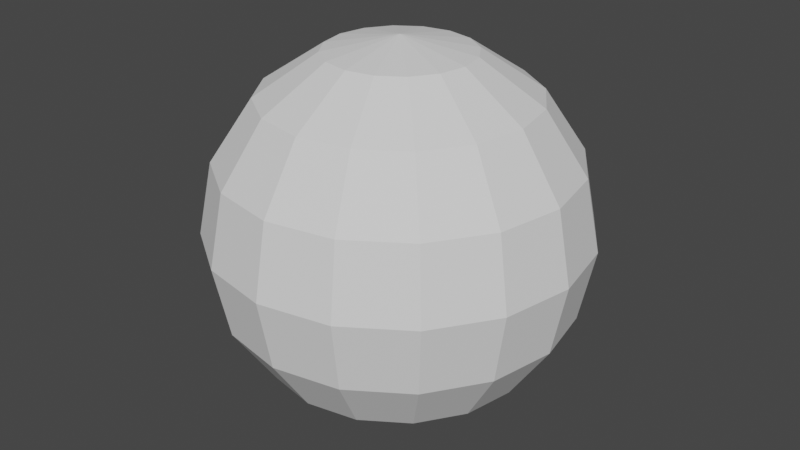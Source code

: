# Source: uvsphere.blend  (saved by Blender 4.3.32; exported with 4.5.12 LTS)
import bpy
from mathutils import Matrix  # noqa: F401  (used for matrix-valued properties, if any)

bpy.ops.wm.read_factory_settings(use_empty=True)
scene = bpy.context.scene
scene.name = 'Scene'

# ---- node groups
ng_modernprimitive_uvsphere_0000 = bpy.data.node_groups.new('[ModernPrimitive]UVSphere_0000', 'GeometryNodeTree')
_s = ng_modernprimitive_uvsphere_0000.interface.new_socket(name='Geometry', in_out='OUTPUT', socket_type='NodeSocketGeometry')
_s = ng_modernprimitive_uvsphere_0000.interface.new_socket(name='Geometry', in_out='INPUT', socket_type='NodeSocketGeometry')
_s = ng_modernprimitive_uvsphere_0000.interface.new_socket(name='Radius', in_out='INPUT', socket_type='NodeSocketFloat')
_s.default_value = 1.0
_s.min_value = 1e-05
_s.max_value = 1e+05
_s = ng_modernprimitive_uvsphere_0000.interface.new_socket(name='DivRing', in_out='INPUT', socket_type='NodeSocketInt')
_s.default_value = 8
_s.min_value = 2
_s.max_value = 1000
_s = ng_modernprimitive_uvsphere_0000.interface.new_socket(name='DivSegments', in_out='INPUT', socket_type='NodeSocketInt')
_s.default_value = 16
_s.min_value = 3
_s.max_value = 1000
ng_modernprimitive_uvsphere_0000.is_modifier = True
_N = ng_modernprimitive_uvsphere_0000.nodes; _L = ng_modernprimitive_uvsphere_0000.links
n0 = _N.new('NodeGroupInput'); n0.name = 'Group Input'; n0.location = (-577, 22)
n1 = _N.new('NodeGroupOutput'); n1.name = 'Group Output'; n1.location = (183, 62)
n2 = _N.new('GeometryNodeMeshUVSphere'); n2.name = 'UV Sphere'; n2.location = (-14, 135)
n3 = _N.new('GeometryNodeGizmoLinear'); n3.name = 'Linear Gizmo'; n3.location = (75, -529)
n3.label = 'Radius'
n3.draw_style = 'BOX'
n3.inputs[2].default_value = (1.0, 0.0, 0.0)
n4 = _N.new('ShaderNodeCombineXYZ'); n4.name = 'Combine XYZ'; n4.location = (-347, -350)
n5 = _N.new('GeometryNodeGizmoDial'); n5.name = 'Dial Gizmo'; n5.location = (197, -160)
n5.inputs[2].default_value = (0.0, 0.0, -1.0)
n5.inputs[3].default_value = False
n6 = _N.new('GeometryNodeGizmoDial'); n6.name = 'Dial Gizmo.001'; n6.location = (521, 52)
n6.color_id = 'SECONDARY'
n6.inputs[2].default_value = (0.0, 1.0, 0.0)
n6.inputs[3].default_value = False
_L.new(n2.outputs[0], n1.inputs[0])
_L.new(n0.outputs[1], n3.inputs[0])
_L.new(n0.outputs[1], n2.inputs[2])
_L.new(n0.outputs[3], n2.inputs[0])
_L.new(n0.outputs[2], n2.inputs[1])
_L.new(n0.outputs[1], n4.inputs[0])
_L.new(n4.outputs[0], n3.inputs[1])
_L.new(n0.outputs[3], n5.inputs[0])
_L.new(n0.outputs[1], n5.inputs[4])
_L.new(n0.outputs[2], n6.inputs[0])
_L.new(n0.outputs[1], n6.inputs[4])
n1.is_active_output = True

# ---- world
world_world = bpy.data.worlds.new('World'); scene.world = world_world
world_world.use_nodes = True; world_world.node_tree.nodes.clear()
_N = world_world.node_tree.nodes; _L = world_world.node_tree.links
n0 = _N.new('ShaderNodeOutputWorld'); n0.name = 'World Output'; n0.location = (300, 300)
n1 = _N.new('ShaderNodeBackground'); n1.name = 'Background'; n1.location = (10, 300)
n1.inputs[0].default_value = (0.05088, 0.05088, 0.05088, 1.0)
_L.new(n1.outputs[0], n0.inputs[0])
n0.is_active_output = True
world_world.color = (0.05088, 0.05088, 0.05088)
world_world.use_sun_shadow = False
world_world.sun_shadow_jitter_overblur = 0.0

# ---- meshes
me_modernprimitive_basemesh = bpy.data.meshes.new('[ModernPrimitive]BaseMesh')
me_modernprimitive_basemesh.from_pydata([(-1.0, -1.0, -1.0), (-1.0, -1.0, 1.0), (-1.0, 1.0, -1.0), (-1.0, 1.0, 1.0), (1.0, -1.0, -1.0), (1.0, -1.0, 1.0), (1.0, 1.0, -1.0), (1.0, 1.0, 1.0)], [], [(0, 1, 3, 2), (2, 3, 7, 6), (6, 7, 5, 4), (4, 5, 1, 0), (2, 6, 4, 0), (7, 3, 1, 5)])
_uv = me_modernprimitive_basemesh.uv_layers.new(name='UVMap')
_uv.uv.foreach_set('vector', [0.375, 0.0, 0.625, 0.0, 0.625, 0.25, 0.375, 0.25, 0.375, 0.25, 0.625, 0.25, 0.625, 0.5, 0.375, 0.5, 0.375, 0.5, 0.625, 0.5, 0.625, 0.75, 0.375, 0.75, 0.375, 0.75, 0.625, 0.75, 0.625, 1.0, 0.375, 1.0, 0.125, 0.5, 0.375, 0.5, 0.375, 0.75, 0.125, 0.75, 0.625, 0.5, 0.875, 0.5, 0.875, 0.75, 0.625, 0.75])
me_modernprimitive_basemesh.update()

# ---- objects
ob_uvsphere = bpy.data.objects.new('UVSphere', me_modernprimitive_basemesh)

# ---- transforms, parenting, visibility, modifiers, constraints
ob_uvsphere.location = (0.0, 0.0, 0.0)
_m = ob_uvsphere.modifiers.new('[ModernPrimitive]UVSphere', 'NODES')
_m.node_group = ng_modernprimitive_uvsphere_0000

# ---- collection membership
scene.collection.objects.link(ob_uvsphere)

# ---- scene / render settings (as saved in the file)
scene.frame_start = 1; scene.frame_end = 250; scene.frame_set(1)
scene.render.engine = 'CYCLES'
scene.render.compositor_device = 'GPU'
scene.eevee.ray_tracing_options.trace_max_roughness = 0.0
scene.view_settings.view_transform = 'Filmic'
bpy.context.view_layer.update()

# ---- added for rendering (the .blend has no active camera and no usable light): camera, sun
cam_auto = bpy.data.cameras.new('AutoCamera')
cam_auto.lens = 50.0
cam_auto.sensor_width = 36.0
cam_auto.clip_end = 1000.0
ob_auto_camera = bpy.data.objects.new('AutoCamera', cam_auto)
scene.collection.objects.link(ob_auto_camera)
ob_auto_camera.location = (3.20507, -3.84609, 2.56406)
ob_auto_camera.rotation_euler = (1.09748, -7.21219e-08, 0.694738)
scene.camera = ob_auto_camera
light_auto_sun = bpy.data.lights.new('AutoSun', 'SUN')
light_auto_sun.energy = 3.0
light_auto_sun.angle = 0.0523599
ob_auto_sun = bpy.data.objects.new('AutoSun', light_auto_sun)
scene.collection.objects.link(ob_auto_sun)
ob_auto_sun.rotation_euler = (0.872665, 0.174533, 0.523599)
bpy.context.view_layer.update()
